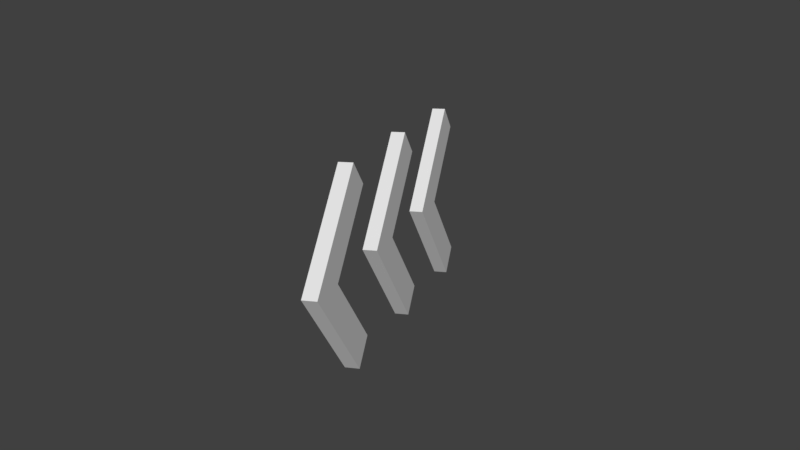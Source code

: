 # Source: arrowsmult.blend  (saved by Blender 2.79.0; exported with 4.5.12 LTS)
import bpy
from mathutils import Matrix  # noqa: F401  (used for matrix-valued properties, if any)

bpy.ops.wm.read_factory_settings(use_empty=True)
scene = bpy.context.scene
scene.name = 'Scene'

# ---- collections
col_collection_1 = bpy.data.collections.new('Collection 1'); scene.collection.children.link(col_collection_1)

# ---- world
world_world = bpy.data.worlds.new('World'); scene.world = world_world
world_world.color = (0.05088, 0.05088, 0.05088)
world_world.use_sun_shadow = False
world_world.sun_shadow_jitter_overblur = 0.0
world_world.cycles.sampling_method = 'MANUAL'

# ---- meshes
me_plane_005 = bpy.data.meshes.new('Plane.005')
me_plane_005.from_pydata([(-1.0, -1.0, 0.0), (1.0, -1.0, 0.0), (-1.0, 1.0, 0.0), (-1.0, 0.0, 0.0), (0.0, -1.0, 0.0), (-1.0, -0.5, 0.0), (0.5, -1.0, 0.0), (-0.5, 1.0, 0.0), (-1.0, 0.5, 0.0), (-0.5, -1.0, 0.0), (1.0, -0.5, 0.0), (0.0, -0.5, 0.0), (-0.5, 0.0, 0.0), (0.5, -0.5, 0.0), (-0.5, -0.5, 0.0), (-0.5, 0.5, 0.0), (-1.0, -0.5, 0.2112), (-1.0, -1.0, 0.2112), (0.5, -1.0, 0.2112), (1.0, -1.0, 0.2112), (-0.5, 1.0, 0.2112), (-1.0, 1.0, 0.2112), (-1.0, 0.5, 0.2112), (-1.0, 0.0, 0.2112), (-0.5, -1.0, 0.2112), (0.0, -1.0, 0.2112), (-0.5, 0.0, 0.2112), (1.0, -0.5, 0.2112), (0.0, -0.5, 0.2112), (0.5, -0.5, 0.2112), (-0.5, -0.5, 0.2112), (-0.5, 0.5, 0.2112)], [], [(4, 11, 13, 6), (6, 13, 10, 1), (5, 3, 12, 14), (0, 5, 14, 9), (9, 14, 11, 4), (8, 2, 7, 15), (3, 8, 15, 12), (25, 18, 29, 28), (18, 19, 27, 29), (16, 30, 26, 23), (17, 24, 30, 16), (24, 25, 28, 30), (22, 31, 20, 21), (23, 26, 31, 22), (2, 8, 22, 21), (6, 1, 19, 18), (0, 9, 24, 17), (7, 2, 21, 20), (1, 10, 27, 19), (8, 3, 23, 22), (11, 14, 30, 28), (9, 4, 25, 24), (15, 7, 20, 31), (12, 15, 31, 26), (13, 11, 28, 29), (3, 5, 16, 23), (10, 13, 29, 27), (4, 6, 18, 25), (5, 0, 17, 16), (14, 12, 26, 30)])
me_plane_005.use_remesh_preserve_volume = False
me_plane_005.use_remesh_preserve_attributes = False
me_plane_005.use_mirror_vertex_groups = False
me_plane_005.update()

# ---- objects
ob_plane = bpy.data.objects.new('Plane', me_plane_005)

# ---- transforms, parenting, visibility, modifiers, constraints
ob_plane.location = (0.4994, 0.4857, 0.0)
ob_plane.rotation_euler = (1.424, 0.9821, 1.853)
ob_plane.lineart.crease_threshold = 0.0
_m = ob_plane.modifiers.new('Array', 'ARRAY')
_m.count = 3
_m.constant_offset_displace = (0.0, 0.0, 0.0)
_m.relative_offset_displace = (0.8, 0.8, 0.0)

# ---- collection membership
col_collection_1.objects.link(ob_plane)

# ---- scene / render settings (as saved in the file)
scene.frame_start = 1; scene.frame_end = 250; scene.frame_set(111)
scene.render.engine = 'CYCLES'
scene.render.dither_intensity = 0.0
scene.render.film_transparent = True
scene.cycles.samples = 128
scene.cycles.sampling_pattern = 'TABULATED_SOBOL'
scene.cycles.use_adaptive_sampling = False
scene.cycles.use_light_tree = False
scene.cycles.blur_glossy = 0.0
scene.cycles.sample_clamp_indirect = 0.0
scene.view_settings.view_transform = 'Standard'
bpy.context.view_layer.update()

# ---- added for rendering (the .blend has no active camera and no usable light): camera, sun
cam_auto = bpy.data.cameras.new('AutoCamera')
cam_auto.lens = 50.0
cam_auto.sensor_width = 36.0
cam_auto.clip_end = 1000.0
ob_auto_camera = bpy.data.objects.new('AutoCamera', cam_auto)
scene.collection.objects.link(ob_auto_camera)
ob_auto_camera.location = (9.28141, -8.84787, 7.17524)
ob_auto_camera.rotation_euler = (1.09748, -7.21219e-08, 0.694738)
scene.camera = ob_auto_camera
light_auto_sun = bpy.data.lights.new('AutoSun', 'SUN')
light_auto_sun.energy = 3.0
light_auto_sun.angle = 0.0523599
ob_auto_sun = bpy.data.objects.new('AutoSun', light_auto_sun)
scene.collection.objects.link(ob_auto_sun)
ob_auto_sun.rotation_euler = (0.872665, 0.174533, 0.523599)
bpy.context.view_layer.update()

